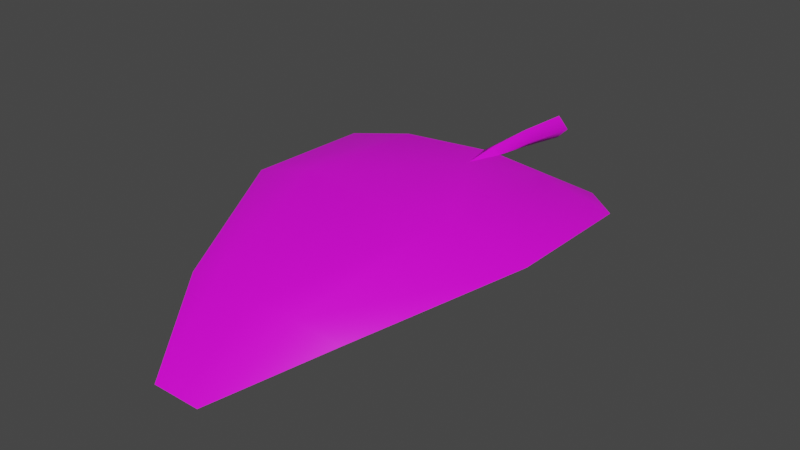 # Source: FE_leaves_palm_01a_19-3.blend  (saved by Blender 3.0.42; exported with 4.5.12 LTS)
import bpy
from mathutils import Matrix  # noqa: F401  (used for matrix-valued properties, if any)

bpy.ops.wm.read_factory_settings(use_empty=True)
scene = bpy.context.scene
scene.name = 'Scene'

# ---- collections
col_collection = bpy.data.collections.new('Collection'); scene.collection.children.link(col_collection)

# ---- images (referenced by path relative to the original .blend; pixels are not part of the script)
import os
ASSET_DIR = os.environ.get("B2B_ASSET_DIR", "")  # directory of the original .blend (textures are referenced by path, not embedded)
HERE = os.path.dirname(os.path.abspath(__file__))  # packed textures are extracted next to this script under _unpacked/

def load_image(name, relpath, width, height, colorspace="sRGB"):
    """Load a texture the original file referenced (path relative to the .blend, or extracted next to this script)."""
    p = next((c for c in (os.path.join(HERE, relpath), os.path.join(ASSET_DIR, relpath)) if relpath and os.path.exists(c)), "")
    if p:
        img = bpy.data.images.load(p, check_existing=True)
        img.name = name
    else:  # same state as the original file: an image datablock whose file is absent (Cycles renders it pink)
        img = bpy.data.images.new(name, width, height)
        img.source = "FILE"
        img.filepath = "//" + (relpath or name)
    img.colorspace_settings.name = colorspace
    return img
img_fe_leaves_palm_01__tintmask_rw4_dds_001 = load_image('FE_leaves_palm_01__tintMask.rw4.dds.001', 'FE_leaves_palm_01__tintMask.rw4.dds', 1024, 1024, 'sRGB')

# ---- materials (node trees are filled in below, after node groups)
mat_material_002 = bpy.data.materials.new('Material.002')
mat_material_002.use_transparent_shadow = False

# ---- material node trees
mat_material_002.use_nodes = True; mat_material_002.node_tree.nodes.clear()
_N = mat_material_002.node_tree.nodes; _L = mat_material_002.node_tree.links
n0 = _N.new('ShaderNodeBsdfPrincipled'); n0.name = 'Principled BSDF'; n0.location = (10, 300)
n0.distribution = 'GGX'
n0.subsurface_method = 'RANDOM_WALK_SKIN'
n0.inputs[3].default_value = 1.45
n0.inputs[27].default_value = (0.0, 0.0, 0.0, 1.0)
n0.inputs[28].default_value = 1.0
n1 = _N.new('ShaderNodeOutputMaterial'); n1.name = 'Material Output'; n1.location = (300, 300)
n2 = _N.new('ShaderNodeTexImage'); n2.name = 'Image Texture'; n2.location = (-280, 275)
n2.image = img_fe_leaves_palm_01__tintmask_rw4_dds_001
n3 = _N.new('ShaderNodeTexImage'); n3.name = 'Image Texture.001'; n3.location = (-280, 275)
n3.image = img_fe_leaves_palm_01__tintmask_rw4_dds_001
_L.new(n0.outputs[0], n1.inputs[0])
_L.new(n3.outputs[0], n0.inputs[0])
n1.is_active_output = True

# ---- world
world_world = bpy.data.worlds.new('World'); scene.world = world_world
world_world.use_nodes = True; world_world.node_tree.nodes.clear()
_N = world_world.node_tree.nodes; _L = world_world.node_tree.links
n0 = _N.new('ShaderNodeOutputWorld'); n0.name = 'World Output'; n0.location = (300, 300)
n1 = _N.new('ShaderNodeBackground'); n1.name = 'Background'; n1.location = (10, 300)
n1.inputs[0].default_value = (0.05088, 0.05088, 0.05088, 1.0)
_L.new(n1.outputs[0], n0.inputs[0])
n0.is_active_output = True
world_world.color = (0.05088, 0.05088, 0.05088)
world_world.use_sun_shadow = False
world_world.sun_shadow_jitter_overblur = 0.0

# ---- meshes
me_fe_starter3_sp1_gmdl_001 = bpy.data.meshes.new('FE_starter3_Sp1.gmdl.001')
me_fe_starter3_sp1_gmdl_001.from_pydata([(-0.4812, -0.3807, -0.01476), (-0.3443, -0.5881, 0.0952), (-0.6802, -0.5857, 0.01678), (-0.04559, -0.4202, 0.05161), (0.006491, -0.5874, 0.03751), (-0.001552, -0.4179, 0.02334), (0.03873, -0.4202, 0.05058), (0.496, -0.3804, -0.0126), (0.3598, -0.5879, 0.09477), (0.6952, -0.5829, 0.03154), (-0.3464, -1.22, 0.1286), (-0.6848, -1.183, 0.03155), (0.005909, -1.224, 0.08797), (0.3631, -1.22, 0.1281), (0.701, -1.186, 0.04601), (-0.1956, -1.888, -0.03702), (-0.366, -1.855, -0.06698), (0.004352, -1.885, -0.05368), (0.2119, -1.887, -0.03743), (0.3813, -1.839, -0.1003), (-0.1048, -2.274, -0.2412), (0.004569, -2.274, -0.2412), (0.118, -2.274, -0.2415), (-0.1048, -2.274, -0.2412), (-0.1956, -1.897, -0.03087), (-0.366, -1.855, -0.06698), (0.004569, -2.274, -0.2412), (0.004371, -1.898, -0.04047), (0.004569, -2.274, -0.2412), (0.118, -2.274, -0.2415), (0.2119, -1.896, -0.03154), (0.3813, -1.839, -0.1003), (-0.3464, -1.225, 0.1366), (-0.6848, -1.183, 0.03155), (0.0005419, -1.231, 0.1083), (0.3631, -1.224, 0.1358), (0.701, -1.186, 0.04601), (-0.3443, -0.5886, 0.1036), (-0.6802, -0.5857, 0.01678), (-0.001739, -0.5886, 0.06244), (0.3599, -0.5884, 0.1029), (0.6952, -0.5829, 0.03154), (-0.4812, -0.3807, -0.01476), (-0.04559, -0.4202, 0.05161), (-0.0004248, -0.4217, 0.07836), (-0.04559, -0.4202, 0.05161), (0.0395, -0.4197, 0.05017), (0.496, -0.3804, -0.0126), (0.0395, -0.4197, 0.05017), (-0.001471, -0.1637, 0.0771), (-0.05226, -0.1637, 0.03603), (-0.001471, -0.1637, -0.005944), (0.04373, -0.1637, 0.03534), (-0.001471, -0.1637, 0.0771), (-0.001471, -0.1637, -0.005944), (-0.001332, 0.1282, 0.05949), (-0.05971, 0.1281, 0.004192), (-0.001332, 0.1282, -0.05121), (0.05063, 0.1282, 0.004098), (-0.001332, 0.1282, 0.05949), (-0.001332, 0.1282, -0.05121), (-0.0004248, -0.4217, 0.07836), (-0.04559, -0.4202, 0.05161), (-0.001552, -0.4179, 0.02334), (0.03873, -0.4202, 0.05058), (-0.0004248, -0.4217, 0.07836), (-0.001552, -0.4179, 0.02334)], [(3, 39), (6, 39)], [(0, 1, 2), (1, 0, 4), (0, 3, 4), (3, 5, 4), (5, 6, 4), (8, 4, 7), (6, 7, 4), (7, 9, 8), (10, 11, 1), (1, 11, 2), (4, 12, 1), (12, 10, 1), (8, 13, 4), (13, 12, 4), (9, 14, 8), (14, 13, 8), (10, 15, 11), (15, 16, 11), (17, 15, 12), (12, 15, 10), (18, 17, 13), (13, 17, 12), (19, 18, 14), (14, 18, 13), (16, 15, 20), (17, 21, 15), (15, 21, 20), (17, 18, 21), (18, 22, 21), (18, 19, 22), (23, 24, 25), (27, 24, 26), (23, 26, 24), (29, 30, 28), (28, 30, 27), (29, 31, 30), (32, 33, 24), (24, 33, 25), (27, 34, 24), (34, 32, 24), (30, 35, 27), (35, 34, 27), (35, 30, 36), (36, 30, 31), (32, 37, 33), (37, 38, 33), (34, 39, 32), (39, 37, 32), (40, 39, 35), (35, 39, 34), (41, 40, 36), (40, 35, 36), (38, 37, 42), (39, 43, 37), (37, 43, 42), (39, 40, 48), (40, 47, 48), (40, 41, 47), (49, 55, 50), (50, 55, 56), (57, 51, 56), (51, 50, 56), (58, 59, 52), (53, 52, 59), (52, 54, 58), (54, 60, 58), (49, 50, 62, 61), (52, 53, 65, 64), (50, 51, 63, 62), (54, 52, 64, 66), (44, 45, 39), (61, 62, 39), (64, 65, 39), (44, 46, 39)])
me_fe_starter3_sp1_gmdl_001.polygons.foreach_set('use_smooth', [1, 1, 1, 1, 1, 1, 1, 1, 1, 1, 1, 1, 1, 1, 1, 1, 1, 1, 1, 1, 1, 1, 1, 1, 1, 1, 1, 1, 1, 1, 1, 1, 1, 1, 1, 1, 1, 1, 1, 1, 1, 1, 1, 1, 1, 1, 1, 1, 1, 1, 1, 1, 1, 1, 1, 1, 1, 1, 1, 1, 1, 1, 1, 1, 1, 1, 1, 1, 1, 1, 0, 1, 1, 0])
_uv = me_fe_starter3_sp1_gmdl_001.uv_layers.new(name='UVMap')
_uv.uv.foreach_set('vector', [0.5745, 0.1121, 0.6433, 0.178, 0.5393, 0.1778, 0.6433, 0.178, 0.5745, 0.1121, 0.7572, 0.1778, 0.5745, 0.1121, 0.7401, 0.1165, 0.7572, 0.1778, 0.7401, 0.1165, 0.7572, 0.1168, 0.7572, 0.1778, 0.7572, 0.1168, 0.7729, 0.1165, 0.7572, 0.1778, 0.871, 0.1778, 0.7572, 0.1778, 0.9385, 0.1121, 0.7729, 0.1165, 0.9385, 0.1121, 0.7572, 0.1778, 0.9385, 0.1121, 0.9779, 0.1778, 0.871, 0.1778, 0.6428, 0.3622, 0.5326, 0.3622, 0.6433, 0.178, 0.6433, 0.178, 0.5326, 0.3622, 0.5393, 0.1778, 0.7572, 0.1778, 0.7572, 0.3622, 0.6433, 0.178, 0.7572, 0.3622, 0.6428, 0.3622, 0.6433, 0.178, 0.871, 0.1778, 0.871, 0.3622, 0.7572, 0.1778, 0.871, 0.3622, 0.7572, 0.3622, 0.7572, 0.1778, 0.9779, 0.1778, 0.9847, 0.3622, 0.871, 0.1778, 0.9847, 0.3622, 0.871, 0.3622, 0.871, 0.1778, 0.6428, 0.3622, 0.6968, 0.5934, 0.5326, 0.3622, 0.6968, 0.5934, 0.638, 0.5934, 0.5326, 0.3622, 0.7572, 0.5934, 0.6968, 0.5934, 0.7572, 0.3622, 0.7572, 0.3622, 0.6968, 0.5934, 0.6428, 0.3622, 0.8205, 0.5934, 0.7572, 0.5934, 0.871, 0.3622, 0.871, 0.3622, 0.7572, 0.5934, 0.7572, 0.3622, 0.8793, 0.5934, 0.8205, 0.5934, 0.9847, 0.3622, 0.9847, 0.3622, 0.8205, 0.5934, 0.871, 0.3622, 0.638, 0.5934, 0.6968, 0.5934, 0.7362, 0.723, 0.7572, 0.5934, 0.7572, 0.723, 0.6968, 0.5934, 0.6968, 0.5934, 0.7572, 0.723, 0.7362, 0.723, 0.7572, 0.5934, 0.8205, 0.5934, 0.7572, 0.723, 0.8205, 0.5934, 0.7811, 0.723, 0.7572, 0.723, 0.8205, 0.5934, 0.8793, 0.5934, 0.7811, 0.723, 0.3405, 0.06985, 0.3884, 0.2278, 0.46, 0.2278, 0.3149, 0.2278, 0.3884, 0.2278, 0.3149, 0.06985, 0.3405, 0.06985, 0.3149, 0.06985, 0.3884, 0.2278, 0.2857, 0.06985, 0.2378, 0.2278, 0.3149, 0.06985, 0.3149, 0.06985, 0.2378, 0.2278, 0.3149, 0.2278, 0.2857, 0.06985, 0.1662, 0.2278, 0.2378, 0.2278, 0.4542, 0.5093, 0.5884, 0.5093, 0.3884, 0.2278, 0.3884, 0.2278, 0.5884, 0.5093, 0.46, 0.2278, 0.3149, 0.2278, 0.3149, 0.5093, 0.3884, 0.2278, 0.3149, 0.5093, 0.4542, 0.5093, 0.3884, 0.2278, 0.2378, 0.2278, 0.1762, 0.5093, 0.3149, 0.2278, 0.1762, 0.5093, 0.3149, 0.5093, 0.3149, 0.2278, 0.1762, 0.5093, 0.2378, 0.2278, 0.03778, 0.5093, 0.03778, 0.5093, 0.2378, 0.2278, 0.1662, 0.2278, 0.4542, 0.5093, 0.4536, 0.7338, 0.5884, 0.5093, 0.4536, 0.7338, 0.5802, 0.7339, 0.5884, 0.5093, 0.3149, 0.5093, 0.3149, 0.7338, 0.4542, 0.5093, 0.3149, 0.7338, 0.4536, 0.7338, 0.4542, 0.5093, 0.1762, 0.7339, 0.3149, 0.7338, 0.1762, 0.5093, 0.1762, 0.5093, 0.3149, 0.7338, 0.3149, 0.5093, 0.04598, 0.7339, 0.1762, 0.7339, 0.03778, 0.5093, 0.1762, 0.7339, 0.1762, 0.5093, 0.03778, 0.5093, 0.5802, 0.7339, 0.4536, 0.7338, 0.5374, 0.814, 0.3149, 0.7338, 0.3357, 0.8086, 0.4536, 0.7338, 0.4536, 0.7338, 0.3357, 0.8086, 0.5374, 0.814, 0.3149, 0.7338, 0.1762, 0.7339, 0.2958, 0.8086, 0.1762, 0.7339, 0.09404, 0.814, 0.2958, 0.8086, 0.1762, 0.7339, 0.04598, 0.7339, 0.09404, 0.814, 0.3149, 0.8083, 0.3149, 0.9108, 0.3357, 0.8086, 0.3357, 0.8086, 0.3149, 0.9108, 0.3348, 0.9105, 0.7572, 0.03259, 0.7572, 0.1168, 0.7409, 0.03287, 0.7572, 0.1168, 0.7401, 0.1165, 0.7409, 0.03287, 0.2955, 0.9108, 0.3149, 0.9108, 0.2958, 0.8086, 0.3149, 0.8083, 0.2958, 0.8086, 0.3149, 0.9108, 0.7729, 0.1165, 0.7572, 0.1168, 0.7731, 0.03262, 0.7572, 0.1168, 0.7572, 0.03259, 0.7731, 0.03262, 0.3149, 0.8083, 0.3357, 0.8086, 0.3357, 0.8086, 0.3149, 0.8083, 0.2958, 0.8086, 0.3149, 0.8083, 0.3149, 0.8083, 0.2958, 0.8086, 0.7401, 0.1165, 0.7572, 0.1168, 0.7572, 0.1168, 0.7401, 0.1165, 0.7572, 0.1168, 0.7729, 0.1165, 0.7729, 0.1165, 0.7572, 0.1168, 0.0, 0.0, 0.0, 0.0, 0.0, 0.0, 0.3149, 0.8083, 0.3357, 0.8086, 0.3149, 0.7338, 0.7729, 0.1165, 0.7572, 0.1168, 0.7729, 0.1165, 0.3149, 0.8083, 0.2958, 0.8086, 0.3149, 0.7338])
me_fe_starter3_sp1_gmdl_001.materials.append(mat_material_002)
me_fe_starter3_sp1_gmdl_001.use_remesh_fix_poles = True
me_fe_starter3_sp1_gmdl_001.use_remesh_preserve_attributes = False
me_fe_starter3_sp1_gmdl_001.use_paint_bone_selection = False
me_fe_starter3_sp1_gmdl_001.use_paint_mask_vertex = True
me_fe_starter3_sp1_gmdl_001.update()
arm_armature_002 = bpy.data.armatures.new('Armature.002')  # bones are not reproduced

# ---- objects
ob_fe_starter3_sp1_gmdl_001 = bpy.data.objects.new('FE_starter3_Sp1.gmdl.001', me_fe_starter3_sp1_gmdl_001)
ob_armature = bpy.data.objects.new('Armature', arm_armature_002)

# ---- transforms, parenting, visibility, modifiers, constraints
ob_fe_starter3_sp1_gmdl_001.parent = ob_armature
ob_fe_starter3_sp1_gmdl_001.location = (0.0, 0.0, 0.0)
_vg = ob_fe_starter3_sp1_gmdl_001.vertex_groups.new(name='Bone')
for _i, _w in zip([0, 1, 3, 4, 5, 6, 7, 8, 9, 10, 11, 12, 13, 14, 15, 16, 17, 18, 19, 20, 21, 22, 23, 24, 25, 26, 27, 28, 29, 30, 31, 32, 33, 34, 35, 36, 37, 38, 39, 41, 42, 43, 44, 45, 46, 47, 48, 49, 50, 51, 52, 53, 54, 55, 56, 57, 58, 59, 60, 61, 62, 63, 64, 65, 66], [0.0001302, 0.0001941, 0.0, 0.0, 0.0, 0.0, 0.0007627, 8.343e-06, 0.0003583, 0.0, 0.0004141, 0.0, 4.429e-05, 0.0002509, 0.0001777, 0.0004734, 0.0, 0.0, 0.0, 0.001306, 0.0, 0.001336, 0.007319, 0.0, 1.431e-05, 0.0, 1.514e-05, 0.0, 0.0, 0.0, 1.774e-06, 5.753e-06, 0.0001089, 0.0006689, 0.0005454, 0.0001993, 8.321e-05, 0.002134, 3.099e-05, 0.0008079, 3.197e-05, 1.514e-05, 2.325e-06, 1.514e-05, 0.0, 6.379e-05, 0.0, 1.0, 1.0, 1.0, 1.0, 1.0, 1.0, 1.0, 1.0, 1.0, 1.0, 1.0, 1.0, 2.325e-06, 0.0, 0.0, 0.0, 2.325e-06, 0.0]): _vg.add([_i], _w, 'REPLACE')
_vg = ob_fe_starter3_sp1_gmdl_001.vertex_groups.new(name='Bone.001')
for _i, _w in zip([0, 2, 3, 4, 5, 6, 7, 32, 33, 34, 35, 36, 39, 40, 42, 43, 44, 45, 46, 47, 48, 61, 62, 63, 64, 65, 66], [0.8749, 0.0, 1.0, 0.0, 1.0, 1.0, 0.8742, 0.0, 0.0, 0.0, 0.0, 0.0, 0.0, 0.0, 0.875, 1.0, 1.0, 1.0, 1.0, 0.8749, 1.0, 1.0, 1.0, 1.0, 1.0, 1.0, 1.0]): _vg.add([_i], _w, 'REPLACE')
_vg = ob_fe_starter3_sp1_gmdl_001.vertex_groups.new(name='Bone.002')
for _i, _w in zip([0, 1, 2, 4, 7, 8, 9, 10, 11, 13, 14, 37, 38, 39, 40, 41, 42, 47], [0.125, 0.965, 0.9304, 1.0, 0.125, 0.9653, 0.93, 0.0, 0.0, 0.0, 0.0, 0.9999, 0.9279, 1.0, 1.0, 0.9292, 0.125, 0.125]): _vg.add([_i], _w, 'REPLACE')
_vg = ob_fe_starter3_sp1_gmdl_001.vertex_groups.new(name='Bone.003')
for _i, _w in zip([1, 2, 8, 9, 10, 11, 12, 13, 14, 15, 16, 18, 19, 24, 25, 30, 31, 32, 33, 34, 35, 36, 37, 38, 39, 40, 41], [0.0348, 0.06962, 0.03467, 0.06968, 0.965, 0.9296, 1.0, 0.965, 0.9297, 0.0, 0.0, 0.0, 0.0, 0.0, 0.0, 0.0, 0.0, 0.9652, 0.9299, 0.9993, 0.9645, 0.9298, 0.0, 0.07, 0.0, 0.0, 0.06995]): _vg.add([_i], _w, 'REPLACE')
_vg = ob_fe_starter3_sp1_gmdl_001.vertex_groups.new(name='Bone.004')
for _i, _w in zip([0, 1, 2, 7, 8, 9, 10, 11, 13, 14, 15, 16, 17, 18, 19, 20, 22, 23, 24, 25, 27, 29, 30, 31, 32, 33, 34, 35, 36, 37, 38, 40, 41, 42, 47], [0.0, 0.0, 0.0, 0.0, 0.0, 0.0, 0.03496, 0.07, 0.035, 0.07, 0.9648, 0.9295, 1.0, 0.965, 0.93, 0.0, 0.0, 0.0, 0.965, 0.9341, 1.0, 0.0, 0.965, 0.93, 0.03477, 0.07, 0.0, 0.03496, 0.06998, 0.0, 0.0, 0.0, 0.0, 0.0, 0.0]): _vg.add([_i], _w, 'REPLACE')
_vg = ob_fe_starter3_sp1_gmdl_001.vertex_groups.new(name='Bone.005')
for _i, _w in zip([15, 16, 18, 19, 20, 21, 22, 23, 24, 25, 26, 28, 29, 30, 31], [0.035, 0.06999, 0.035, 0.07, 0.9987, 1.0, 0.9987, 0.9927, 0.035, 0.06589, 1.0, 1.0, 1.0, 0.035, 0.07]): _vg.add([_i], _w, 'REPLACE')
_m = ob_fe_starter3_sp1_gmdl_001.modifiers.new('Armature.001', 'ARMATURE')
_m.object = ob_armature
ob_armature.location = (0.0, 0.0, 0.0)

# ---- collection membership
col_collection.objects.link(ob_fe_starter3_sp1_gmdl_001)
col_collection.objects.link(ob_armature)

# ---- scene / render settings (as saved in the file)
scene.frame_start = 1; scene.frame_end = 250; scene.frame_set(15)
scene.render.engine = 'BLENDER_EEVEE_NEXT'
scene.cycles.sampling_pattern = 'TABULATED_SOBOL'
scene.cycles.use_light_tree = False
scene.view_settings.view_transform = 'Filmic'
bpy.context.view_layer.update()

# ---- added for rendering (the .blend has no active camera and no usable light): camera, sun
cam_auto = bpy.data.cameras.new('AutoCamera')
cam_auto.lens = 50.0
cam_auto.sensor_width = 36.0
cam_auto.clip_end = 1000.0
ob_auto_camera = bpy.data.objects.new('AutoCamera', cam_auto)
scene.collection.objects.link(ob_auto_camera)
ob_auto_camera.location = (2.59799, -4.18096, 2.01948)
ob_auto_camera.rotation_euler = (1.09748, -7.21219e-08, 0.694738)
scene.camera = ob_auto_camera
light_auto_sun = bpy.data.lights.new('AutoSun', 'SUN')
light_auto_sun.energy = 3.0
light_auto_sun.angle = 0.0523599
ob_auto_sun = bpy.data.objects.new('AutoSun', light_auto_sun)
scene.collection.objects.link(ob_auto_sun)
ob_auto_sun.rotation_euler = (0.872665, 0.174533, 0.523599)
bpy.context.view_layer.update()
